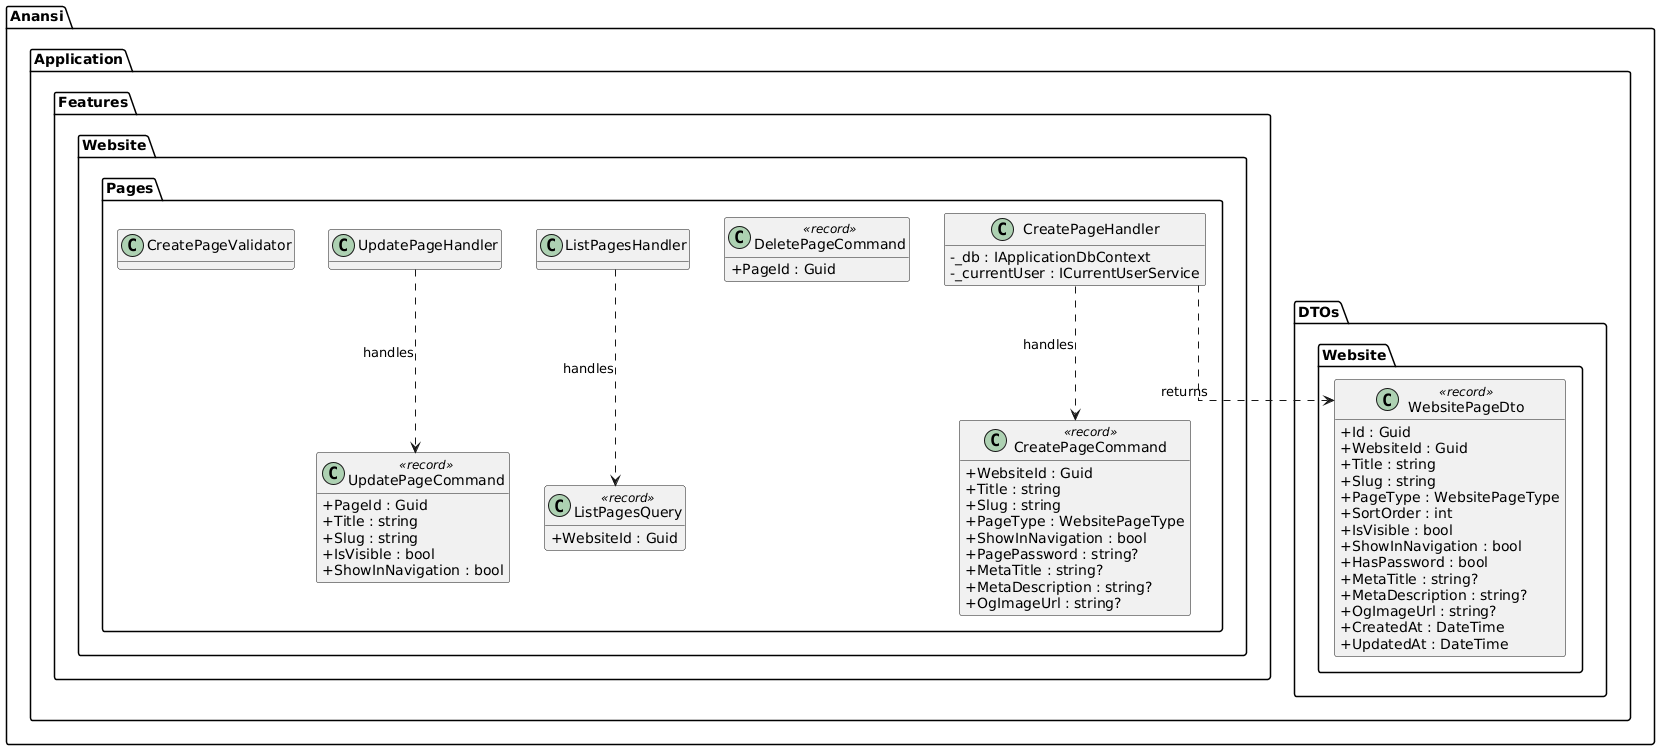

The diagram above was rendered by PlantUML. Its source (embedded in the PNG):
@startuml
skinparam classAttributeIconSize 0
skinparam linetype ortho
hide empty methods

package "Anansi.Application.Features.Website.Pages" {
  class CreatePageCommand <<record>> {
    +WebsiteId : Guid
    +Title : string
    +Slug : string
    +PageType : WebsitePageType
    +ShowInNavigation : bool
    +PagePassword : string?
    +MetaTitle : string?
    +MetaDescription : string?
    +OgImageUrl : string?
  }
  class CreatePageValidator
  class CreatePageHandler {
    -_db : IApplicationDbContext
    -_currentUser : ICurrentUserService
  }

  class UpdatePageCommand <<record>> {
    +PageId : Guid
    +Title : string
    +Slug : string
    +IsVisible : bool
    +ShowInNavigation : bool
  }
  class UpdatePageHandler

  class DeletePageCommand <<record>> {
    +PageId : Guid
  }

  class ListPagesQuery <<record>> {
    +WebsiteId : Guid
  }
  class ListPagesHandler
}

package "Anansi.Application.DTOs.Website" {
  class WebsitePageDto <<record>> {
    +Id : Guid
    +WebsiteId : Guid
    +Title : string
    +Slug : string
    +PageType : WebsitePageType
    +SortOrder : int
    +IsVisible : bool
    +ShowInNavigation : bool
    +HasPassword : bool
    +MetaTitle : string?
    +MetaDescription : string?
    +OgImageUrl : string?
    +CreatedAt : DateTime
    +UpdatedAt : DateTime
  }
}

CreatePageHandler ..> CreatePageCommand : handles
CreatePageHandler ..> WebsitePageDto : returns
UpdatePageHandler ..> UpdatePageCommand : handles
ListPagesHandler ..> ListPagesQuery : handles

@enduml